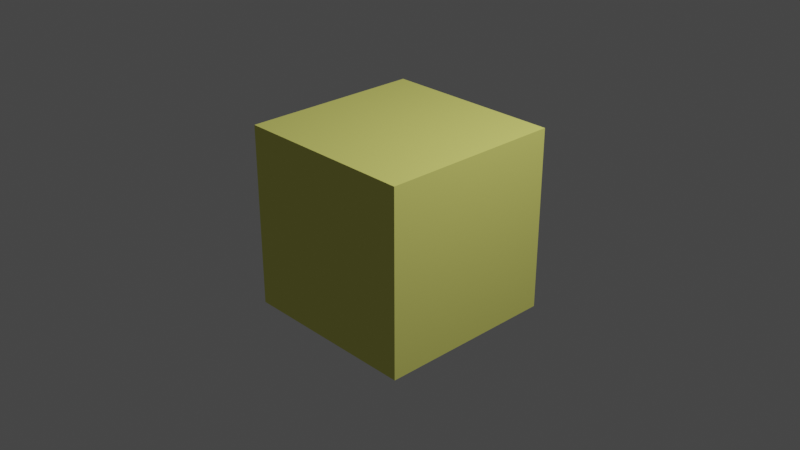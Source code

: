 # Source: cube-vent.blend  (saved by Blender 2.80.75; exported with 4.5.12 LTS)
import bpy
from mathutils import Matrix  # noqa: F401  (used for matrix-valued properties, if any)

bpy.ops.wm.read_factory_settings(use_empty=True)
scene = bpy.context.scene
scene.name = 'Scene'

# ---- collections
col_collection = bpy.data.collections.new('Collection'); scene.collection.children.link(col_collection)

# ---- materials (node trees are filled in below, after node groups)
mat_inert = bpy.data.materials.new('INERT')
mat_inert.use_transparent_shadow = False
mat_inert.diffuse_color = (0.8, 0.8, 0.2, 1.0)

# ---- material node trees

# ---- world
world_world = bpy.data.worlds.new('World'); scene.world = world_world
world_world.use_nodes = True; world_world.node_tree.nodes.clear()
_N = world_world.node_tree.nodes; _L = world_world.node_tree.links
n0 = _N.new('ShaderNodeOutputWorld'); n0.name = 'World Output'; n0.location = (300, 300)
n1 = _N.new('ShaderNodeBackground'); n1.name = 'Background'; n1.location = (10, 300)
n1.inputs[0].default_value = (0.05088, 0.05088, 0.05088, 1.0)
_L.new(n1.outputs[0], n0.inputs[0])
n0.is_active_output = True
world_world.color = (0.05088, 0.05088, 0.05088)
world_world.use_sun_shadow = False
world_world.sun_shadow_jitter_overblur = 0.0

# ---- cameras
cam_camera = bpy.data.cameras.new('Camera')
cam_camera.clip_end = 100.0
cam_camera.ortho_scale = 7.314

# ---- lights
light_light = bpy.data.lights.new('Light', 'POINT')
light_light.transmission_factor = 0.0
light_light.energy = 1000.0
light_light.shadow_soft_size = 0.1
light_light.shadow_maximum_resolution = 0.006
light_light.use_absolute_resolution = True

# ---- meshes
me_cube = bpy.data.meshes.new('Cube')
me_cube.from_pydata([(1.0, 1.0, 1.0), (1.0, 1.0, -1.0), (1.0, -1.0, 1.0), (1.0, -1.0, -1.0), (-1.0, 1.0, 1.0), (-1.0, 1.0, -1.0), (-1.0, -1.0, 1.0), (-1.0, -1.0, -1.0)], [], [(0, 4, 6, 2), (3, 2, 6, 7), (7, 6, 4, 5), (5, 1, 3, 7), (1, 0, 2, 3), (5, 4, 0, 1)])
_uv = me_cube.uv_layers.new(name='UVMap')
_uv.uv.foreach_set('vector', [0.375, 0.0, 0.625, 0.0, 0.625, 0.25, 0.375, 0.25, 0.375, 0.25, 0.625, 0.25, 0.625, 0.5, 0.375, 0.5, 0.375, 0.5, 0.625, 0.5, 0.625, 0.75, 0.375, 0.75, 0.375, 0.75, 0.625, 0.75, 0.625, 1.0, 0.375, 1.0, 0.125, 0.5, 0.375, 0.5, 0.375, 0.75, 0.125, 0.75, 0.625, 0.5, 0.875, 0.5, 0.875, 0.75, 0.625, 0.75])
me_cube.materials.append(mat_inert)
me_cube.use_remesh_preserve_volume = False
me_cube.use_remesh_preserve_attributes = False
me_cube.use_mirror_vertex_groups = False
me_cube.update()

# ---- objects
ob_cube = bpy.data.objects.new('Cube', me_cube)
ob_light = bpy.data.objects.new('Light', light_light)
ob_camera = bpy.data.objects.new('Camera', cam_camera)

# ---- transforms, parenting, visibility, modifiers, constraints
ob_cube.location = (0.0, 0.0, 0.0)
ob_cube.lock_rotations_4d = False
ob_cube.empty_display_type = 'ARROWS'
ob_cube.lineart.crease_threshold = 0.0
ob_light.location = (4.076, 1.005, 5.904)
ob_light.rotation_euler = (0.6503, 0.05522, 1.866)
ob_light.lock_rotations_4d = False
ob_light.empty_display_type = 'ARROWS'
ob_light.color = (0.0, 0.0, 0.0, 0.0)
ob_light.lineart.crease_threshold = 0.0
ob_camera.location = (7.359, -6.926, 4.958)
ob_camera.rotation_euler = (1.109, 0.0, 0.8149)
ob_camera.lock_rotations_4d = False
ob_camera.empty_display_type = 'ARROWS'
ob_camera.color = (0.0, 0.0, 0.0, 0.0)
ob_camera.display_type = 'WIRE'
ob_camera.lineart.crease_threshold = 0.0

# ---- collection membership
col_collection.objects.link(ob_cube)
col_collection.objects.link(ob_light)
col_collection.objects.link(ob_camera)

# ---- scene / render settings (as saved in the file)
scene.camera = ob_camera
scene.frame_start = 1; scene.frame_end = 250; scene.frame_set(1)
scene.render.engine = 'BLENDER_EEVEE_NEXT'
scene.cycles.use_denoising = False
scene.cycles.samples = 128
scene.cycles.sampling_pattern = 'TABULATED_SOBOL'
scene.cycles.use_adaptive_sampling = False
scene.cycles.use_light_tree = False
scene.view_settings.view_transform = 'Filmic'
bpy.context.view_layer.update()
